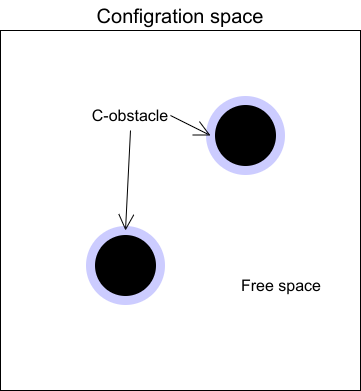

The diagram above was exported from draw.io. Its source (the exported page's mxGraphModel, read from the mxfile embedded in the PNG):
<mxGraphModel dx="287" dy="580" grid="1" gridSize="10" guides="1" tooltips="1" connect="1" arrows="1" fold="1" page="1" pageScale="1" pageWidth="827" pageHeight="1169" math="0" shadow="0">
  <root>
    <mxCell id="0" />
    <mxCell id="1" parent="0" />
    <mxCell id="2" value="" style="whiteSpace=wrap;html=1;aspect=fixed;" parent="1" vertex="1">
      <mxGeometry x="90" y="130" width="360" height="360" as="geometry" />
    </mxCell>
    <mxCell id="3" value="" style="ellipse;whiteSpace=wrap;html=1;aspect=fixed;shadow=0;snapToPoint=0;fillColor=#000000;fontColor=#ffffff;strokeColor=#CCCCFF;strokeWidth=9;" parent="1" vertex="1">
      <mxGeometry x="180" y="330" width="70" height="70" as="geometry" />
    </mxCell>
    <mxCell id="5" value="" style="ellipse;whiteSpace=wrap;html=1;aspect=fixed;shadow=0;snapToPoint=0;fillColor=#000000;fontColor=#ffffff;strokeColor=#CCCCFF;strokeWidth=9;" parent="1" vertex="1">
      <mxGeometry x="300" y="200" width="70" height="70" as="geometry" />
    </mxCell>
    <mxCell id="21" value="&lt;font style=&quot;font-size: 20px;&quot;&gt;Configration space&lt;/font&gt;" style="text;html=1;strokeColor=none;fillColor=none;align=center;verticalAlign=middle;whiteSpace=wrap;rounded=0;shadow=0;sketch=0;strokeWidth=1;" parent="1" vertex="1">
      <mxGeometry x="180" y="100" width="180" height="30" as="geometry" />
    </mxCell>
    <mxCell id="37" value="" style="edgeStyle=none;orthogonalLoop=1;jettySize=auto;html=1;rounded=0;endArrow=open;startSize=14;endSize=14;sourcePerimeterSpacing=8;targetPerimeterSpacing=8;curved=1;entryX=0.5;entryY=0;entryDx=0;entryDy=0;exitX=0.5;exitY=1;exitDx=0;exitDy=0;" parent="1" source="39" target="3" edge="1">
      <mxGeometry width="140" relative="1" as="geometry">
        <mxPoint x="220" y="230" as="sourcePoint" />
        <mxPoint x="210" y="290" as="targetPoint" />
        <Array as="points" />
      </mxGeometry>
    </mxCell>
    <mxCell id="38" value="" style="edgeStyle=none;orthogonalLoop=1;jettySize=auto;html=1;rounded=0;endArrow=open;startSize=14;endSize=14;sourcePerimeterSpacing=8;targetPerimeterSpacing=8;curved=1;entryX=0;entryY=0.5;entryDx=0;entryDy=0;exitX=1;exitY=0.5;exitDx=0;exitDy=0;" parent="1" source="39" target="5" edge="1">
      <mxGeometry width="140" relative="1" as="geometry">
        <mxPoint x="230" y="240" as="sourcePoint" />
        <mxPoint x="225" y="340" as="targetPoint" />
        <Array as="points" />
      </mxGeometry>
    </mxCell>
    <mxCell id="39" value="&lt;font style=&quot;font-size: 16px;&quot;&gt;C-obstacle&lt;/font&gt;" style="text;strokeColor=none;fillColor=none;html=1;align=center;verticalAlign=middle;whiteSpace=wrap;rounded=0;" parent="1" vertex="1">
      <mxGeometry x="180" y="200" width="80" height="30" as="geometry" />
    </mxCell>
    <mxCell id="40" value="&lt;font style=&quot;font-size: 16px;&quot;&gt;Free space&lt;/font&gt;" style="text;strokeColor=none;fillColor=none;html=1;align=center;verticalAlign=middle;whiteSpace=wrap;rounded=0;" vertex="1" parent="1">
      <mxGeometry x="328" y="370" width="86" height="30" as="geometry" />
    </mxCell>
  </root>
</mxGraphModel>